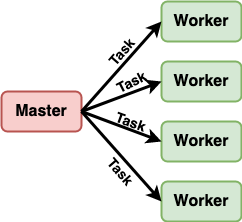

The diagram above was exported from draw.io. Its source (the exported page's mxGraphModel, read from the mxfile embedded in the PNG):
<mxGraphModel dx="1392" dy="655" grid="1" gridSize="10" guides="1" tooltips="1" connect="1" arrows="1" fold="1" page="1" pageScale="1" pageWidth="2000" pageHeight="2000" math="0" shadow="0">
  <root>
    <mxCell id="0" />
    <mxCell id="1" parent="0" />
    <mxCell id="RCoDUrnA1WoY2cR48prS-10" value="&lt;font style=&quot;font-size: 16px&quot;&gt;&lt;b&gt;Master&lt;/b&gt;&lt;/font&gt;" style="rounded=1;whiteSpace=wrap;html=1;strokeWidth=2;fillColor=#f8cecc;strokeColor=#b85450;" vertex="1" parent="1">
      <mxGeometry x="280" y="160" width="80" height="40" as="geometry" />
    </mxCell>
    <mxCell id="RCoDUrnA1WoY2cR48prS-11" value="&lt;font style=&quot;font-size: 16px&quot;&gt;&lt;b&gt;Worker&lt;/b&gt;&lt;/font&gt;" style="rounded=1;whiteSpace=wrap;html=1;strokeWidth=2;fillColor=#d5e8d4;strokeColor=#82b366;" vertex="1" parent="1">
      <mxGeometry x="440" y="70" width="80" height="40" as="geometry" />
    </mxCell>
    <mxCell id="RCoDUrnA1WoY2cR48prS-12" value="&lt;font style=&quot;font-size: 16px&quot;&gt;&lt;b&gt;Worker&lt;/b&gt;&lt;/font&gt;" style="rounded=1;whiteSpace=wrap;html=1;strokeWidth=2;fillColor=#d5e8d4;strokeColor=#82b366;" vertex="1" parent="1">
      <mxGeometry x="440" y="130" width="80" height="40" as="geometry" />
    </mxCell>
    <mxCell id="RCoDUrnA1WoY2cR48prS-13" value="&lt;font style=&quot;font-size: 16px&quot;&gt;&lt;b&gt;Worker&lt;/b&gt;&lt;/font&gt;" style="rounded=1;whiteSpace=wrap;html=1;strokeWidth=2;fillColor=#d5e8d4;strokeColor=#82b366;" vertex="1" parent="1">
      <mxGeometry x="440" y="190" width="80" height="40" as="geometry" />
    </mxCell>
    <mxCell id="RCoDUrnA1WoY2cR48prS-14" value="&lt;font style=&quot;font-size: 16px&quot;&gt;&lt;b&gt;Worker&lt;/b&gt;&lt;/font&gt;" style="rounded=1;whiteSpace=wrap;html=1;strokeWidth=2;fillColor=#d5e8d4;strokeColor=#82b366;" vertex="1" parent="1">
      <mxGeometry x="440" y="250" width="80" height="40" as="geometry" />
    </mxCell>
    <mxCell id="RCoDUrnA1WoY2cR48prS-15" value="" style="endArrow=classic;html=1;strokeWidth=3;exitX=1;exitY=0.5;exitDx=0;exitDy=0;entryX=0;entryY=0.5;entryDx=0;entryDy=0;" edge="1" parent="1" source="RCoDUrnA1WoY2cR48prS-10" target="RCoDUrnA1WoY2cR48prS-11">
      <mxGeometry width="50" height="50" relative="1" as="geometry">
        <mxPoint x="680" y="390" as="sourcePoint" />
        <mxPoint x="730" y="340" as="targetPoint" />
      </mxGeometry>
    </mxCell>
    <mxCell id="RCoDUrnA1WoY2cR48prS-16" value="" style="endArrow=classic;html=1;strokeWidth=3;exitX=1;exitY=0.5;exitDx=0;exitDy=0;entryX=0;entryY=0.5;entryDx=0;entryDy=0;" edge="1" parent="1" source="RCoDUrnA1WoY2cR48prS-10" target="RCoDUrnA1WoY2cR48prS-12">
      <mxGeometry width="50" height="50" relative="1" as="geometry">
        <mxPoint x="680" y="390" as="sourcePoint" />
        <mxPoint x="730" y="340" as="targetPoint" />
      </mxGeometry>
    </mxCell>
    <mxCell id="RCoDUrnA1WoY2cR48prS-17" value="" style="endArrow=classic;html=1;strokeWidth=3;exitX=1;exitY=0.5;exitDx=0;exitDy=0;entryX=0;entryY=0.5;entryDx=0;entryDy=0;" edge="1" parent="1" source="RCoDUrnA1WoY2cR48prS-10" target="RCoDUrnA1WoY2cR48prS-14">
      <mxGeometry width="50" height="50" relative="1" as="geometry">
        <mxPoint x="680" y="390" as="sourcePoint" />
        <mxPoint x="730" y="340" as="targetPoint" />
      </mxGeometry>
    </mxCell>
    <mxCell id="RCoDUrnA1WoY2cR48prS-18" value="" style="endArrow=classic;html=1;strokeWidth=3;exitX=1;exitY=0.5;exitDx=0;exitDy=0;entryX=0;entryY=0.5;entryDx=0;entryDy=0;" edge="1" parent="1" source="RCoDUrnA1WoY2cR48prS-10" target="RCoDUrnA1WoY2cR48prS-13">
      <mxGeometry width="50" height="50" relative="1" as="geometry">
        <mxPoint x="680" y="390" as="sourcePoint" />
        <mxPoint x="730" y="340" as="targetPoint" />
      </mxGeometry>
    </mxCell>
    <mxCell id="RCoDUrnA1WoY2cR48prS-20" value="&lt;font style=&quot;font-size: 14px&quot;&gt;&lt;b&gt;Task&lt;/b&gt;&lt;/font&gt;" style="text;html=1;strokeColor=none;fillColor=none;align=center;verticalAlign=middle;whiteSpace=wrap;rounded=0;rotation=311;" vertex="1" parent="1">
      <mxGeometry x="380" y="110" width="40" height="20" as="geometry" />
    </mxCell>
    <mxCell id="RCoDUrnA1WoY2cR48prS-21" value="&lt;font style=&quot;font-size: 14px&quot;&gt;&lt;b&gt;Task&lt;/b&gt;&lt;/font&gt;" style="text;html=1;strokeColor=none;fillColor=none;align=center;verticalAlign=middle;whiteSpace=wrap;rounded=0;rotation=49;" vertex="1" parent="1">
      <mxGeometry x="379.9982763820379" y="230.0047818943605" width="40" height="20" as="geometry" />
    </mxCell>
    <mxCell id="RCoDUrnA1WoY2cR48prS-22" value="&lt;font style=&quot;font-size: 14px&quot;&gt;&lt;b&gt;Task&lt;/b&gt;&lt;/font&gt;" style="text;html=1;strokeColor=none;fillColor=none;align=center;verticalAlign=middle;whiteSpace=wrap;rounded=0;rotation=333;" vertex="1" parent="1">
      <mxGeometry x="390" y="140" width="40" height="20" as="geometry" />
    </mxCell>
    <mxCell id="RCoDUrnA1WoY2cR48prS-23" value="&lt;font style=&quot;font-size: 14px&quot;&gt;&lt;b&gt;Task&lt;/b&gt;&lt;/font&gt;" style="text;html=1;strokeColor=none;fillColor=none;align=center;verticalAlign=middle;whiteSpace=wrap;rounded=0;rotation=20;" vertex="1" parent="1">
      <mxGeometry x="389.9982763820379" y="180.0047818943605" width="40" height="20" as="geometry" />
    </mxCell>
  </root>
</mxGraphModel>